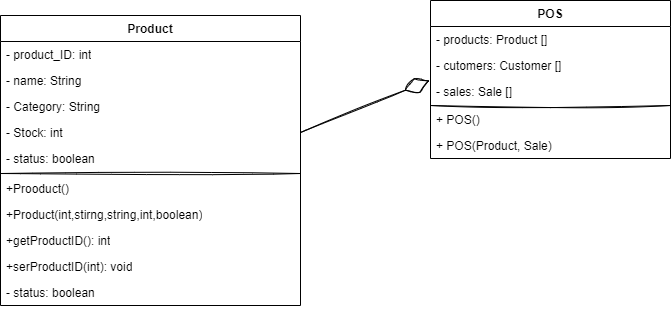

The diagram above was exported from draw.io. Its source (the exported page's mxGraphModel, read from the mxfile embedded in the PNG):
<mxGraphModel dx="1244" dy="520" grid="1" gridSize="10" guides="1" tooltips="1" connect="1" arrows="1" fold="1" page="1" pageScale="1" pageWidth="827" pageHeight="1169" math="0" shadow="0">
  <root>
    <mxCell id="WIyWlLk6GJQsqaUBKTNV-0" />
    <mxCell id="WIyWlLk6GJQsqaUBKTNV-1" parent="WIyWlLk6GJQsqaUBKTNV-0" />
    <mxCell id="lYa8iwD5UTrER8lO8zfy-1" value="Product" style="swimlane;fontStyle=1;align=center;verticalAlign=top;childLayout=stackLayout;horizontal=1;startSize=26;horizontalStack=0;resizeParent=1;resizeParentMax=0;resizeLast=0;collapsible=1;marginBottom=0;whiteSpace=wrap;html=1;" vertex="1" parent="WIyWlLk6GJQsqaUBKTNV-1">
      <mxGeometry x="60" y="295" width="300" height="290" as="geometry" />
    </mxCell>
    <mxCell id="lYa8iwD5UTrER8lO8zfy-2" value="- product_ID: int" style="text;strokeColor=none;fillColor=none;align=left;verticalAlign=top;spacingLeft=4;spacingRight=4;overflow=hidden;rotatable=0;points=[[0,0.5],[1,0.5]];portConstraint=eastwest;whiteSpace=wrap;html=1;" vertex="1" parent="lYa8iwD5UTrER8lO8zfy-1">
      <mxGeometry y="26" width="300" height="26" as="geometry" />
    </mxCell>
    <mxCell id="lYa8iwD5UTrER8lO8zfy-4" value="- name: String" style="text;strokeColor=none;fillColor=none;align=left;verticalAlign=top;spacingLeft=4;spacingRight=4;overflow=hidden;rotatable=0;points=[[0,0.5],[1,0.5]];portConstraint=eastwest;whiteSpace=wrap;html=1;" vertex="1" parent="lYa8iwD5UTrER8lO8zfy-1">
      <mxGeometry y="52" width="300" height="26" as="geometry" />
    </mxCell>
    <mxCell id="lYa8iwD5UTrER8lO8zfy-5" value="- Category: String" style="text;strokeColor=none;fillColor=none;align=left;verticalAlign=top;spacingLeft=4;spacingRight=4;overflow=hidden;rotatable=0;points=[[0,0.5],[1,0.5]];portConstraint=eastwest;whiteSpace=wrap;html=1;" vertex="1" parent="lYa8iwD5UTrER8lO8zfy-1">
      <mxGeometry y="78" width="300" height="26" as="geometry" />
    </mxCell>
    <mxCell id="lYa8iwD5UTrER8lO8zfy-6" value="- Stock: int" style="text;strokeColor=none;fillColor=none;align=left;verticalAlign=top;spacingLeft=4;spacingRight=4;overflow=hidden;rotatable=0;points=[[0,0.5],[1,0.5]];portConstraint=eastwest;whiteSpace=wrap;html=1;" vertex="1" parent="lYa8iwD5UTrER8lO8zfy-1">
      <mxGeometry y="104" width="300" height="26" as="geometry" />
    </mxCell>
    <mxCell id="lYa8iwD5UTrER8lO8zfy-7" value="- status: boolean" style="text;strokeColor=none;fillColor=none;align=left;verticalAlign=top;spacingLeft=4;spacingRight=4;overflow=hidden;rotatable=0;points=[[0,0.5],[1,0.5]];portConstraint=eastwest;whiteSpace=wrap;html=1;" vertex="1" parent="lYa8iwD5UTrER8lO8zfy-1">
      <mxGeometry y="130" width="300" height="26" as="geometry" />
    </mxCell>
    <mxCell id="lYa8iwD5UTrER8lO8zfy-22" value="" style="line;strokeWidth=1;fillColor=none;align=left;verticalAlign=middle;spacingTop=-1;spacingLeft=3;spacingRight=3;rotatable=0;labelPosition=right;points=[];portConstraint=eastwest;strokeColor=inherit;sketch=1;hachureGap=4;jiggle=2;curveFitting=1;fontFamily=Architects Daughter;fontSource=https%3A%2F%2Ffonts.googleapis.com%2Fcss%3Ffamily%3DArchitects%2BDaughter;" vertex="1" parent="lYa8iwD5UTrER8lO8zfy-1">
      <mxGeometry y="156" width="300" height="4" as="geometry" />
    </mxCell>
    <mxCell id="lYa8iwD5UTrER8lO8zfy-14" value="+Prooduct()" style="text;strokeColor=none;fillColor=none;align=left;verticalAlign=top;spacingLeft=4;spacingRight=4;overflow=hidden;rotatable=0;points=[[0,0.5],[1,0.5]];portConstraint=eastwest;whiteSpace=wrap;html=1;" vertex="1" parent="lYa8iwD5UTrER8lO8zfy-1">
      <mxGeometry y="160" width="300" height="26" as="geometry" />
    </mxCell>
    <mxCell id="lYa8iwD5UTrER8lO8zfy-15" value="+Product(int,stirng,string,int,boolean)" style="text;strokeColor=none;fillColor=none;align=left;verticalAlign=top;spacingLeft=4;spacingRight=4;overflow=hidden;rotatable=0;points=[[0,0.5],[1,0.5]];portConstraint=eastwest;whiteSpace=wrap;html=1;" vertex="1" parent="lYa8iwD5UTrER8lO8zfy-1">
      <mxGeometry y="186" width="300" height="26" as="geometry" />
    </mxCell>
    <mxCell id="lYa8iwD5UTrER8lO8zfy-16" value="+getProductID(): int" style="text;strokeColor=none;fillColor=none;align=left;verticalAlign=top;spacingLeft=4;spacingRight=4;overflow=hidden;rotatable=0;points=[[0,0.5],[1,0.5]];portConstraint=eastwest;whiteSpace=wrap;html=1;" vertex="1" parent="lYa8iwD5UTrER8lO8zfy-1">
      <mxGeometry y="212" width="300" height="26" as="geometry" />
    </mxCell>
    <mxCell id="lYa8iwD5UTrER8lO8zfy-17" value="+serProductID(int): void" style="text;strokeColor=none;fillColor=none;align=left;verticalAlign=top;spacingLeft=4;spacingRight=4;overflow=hidden;rotatable=0;points=[[0,0.5],[1,0.5]];portConstraint=eastwest;whiteSpace=wrap;html=1;" vertex="1" parent="lYa8iwD5UTrER8lO8zfy-1">
      <mxGeometry y="238" width="300" height="26" as="geometry" />
    </mxCell>
    <mxCell id="lYa8iwD5UTrER8lO8zfy-23" value="- status: boolean" style="text;strokeColor=none;fillColor=none;align=left;verticalAlign=top;spacingLeft=4;spacingRight=4;overflow=hidden;rotatable=0;points=[[0,0.5],[1,0.5]];portConstraint=eastwest;whiteSpace=wrap;html=1;" vertex="1" parent="lYa8iwD5UTrER8lO8zfy-1">
      <mxGeometry y="264" width="300" height="26" as="geometry" />
    </mxCell>
    <mxCell id="lYa8iwD5UTrER8lO8zfy-8" value="POS" style="swimlane;fontStyle=1;align=center;verticalAlign=top;childLayout=stackLayout;horizontal=1;startSize=26;horizontalStack=0;resizeParent=1;resizeParentMax=0;resizeLast=0;collapsible=1;marginBottom=0;whiteSpace=wrap;html=1;" vertex="1" parent="WIyWlLk6GJQsqaUBKTNV-1">
      <mxGeometry x="490" y="280" width="240" height="158" as="geometry" />
    </mxCell>
    <mxCell id="lYa8iwD5UTrER8lO8zfy-9" value="- products: Product []" style="text;strokeColor=none;fillColor=none;align=left;verticalAlign=top;spacingLeft=4;spacingRight=4;overflow=hidden;rotatable=0;points=[[0,0.5],[1,0.5]];portConstraint=eastwest;whiteSpace=wrap;html=1;" vertex="1" parent="lYa8iwD5UTrER8lO8zfy-8">
      <mxGeometry y="26" width="240" height="26" as="geometry" />
    </mxCell>
    <mxCell id="lYa8iwD5UTrER8lO8zfy-31" value="- cutomers: Customer []" style="text;strokeColor=none;fillColor=none;align=left;verticalAlign=top;spacingLeft=4;spacingRight=4;overflow=hidden;rotatable=0;points=[[0,0.5],[1,0.5]];portConstraint=eastwest;whiteSpace=wrap;html=1;" vertex="1" parent="lYa8iwD5UTrER8lO8zfy-8">
      <mxGeometry y="52" width="240" height="26" as="geometry" />
    </mxCell>
    <mxCell id="lYa8iwD5UTrER8lO8zfy-10" value="- sales: Sale []" style="text;strokeColor=none;fillColor=none;align=left;verticalAlign=top;spacingLeft=4;spacingRight=4;overflow=hidden;rotatable=0;points=[[0,0.5],[1,0.5]];portConstraint=eastwest;whiteSpace=wrap;html=1;" vertex="1" parent="lYa8iwD5UTrER8lO8zfy-8">
      <mxGeometry y="78" width="240" height="26" as="geometry" />
    </mxCell>
    <mxCell id="lYa8iwD5UTrER8lO8zfy-24" value="" style="line;strokeWidth=1;fillColor=none;align=left;verticalAlign=middle;spacingTop=-1;spacingLeft=3;spacingRight=3;rotatable=0;labelPosition=right;points=[];portConstraint=eastwest;strokeColor=inherit;sketch=1;hachureGap=4;jiggle=2;curveFitting=1;fontFamily=Architects Daughter;fontSource=https%3A%2F%2Ffonts.googleapis.com%2Fcss%3Ffamily%3DArchitects%2BDaughter;" vertex="1" parent="lYa8iwD5UTrER8lO8zfy-8">
      <mxGeometry y="104" width="240" height="2" as="geometry" />
    </mxCell>
    <mxCell id="lYa8iwD5UTrER8lO8zfy-11" value="+ POS()" style="text;strokeColor=none;fillColor=none;align=left;verticalAlign=top;spacingLeft=4;spacingRight=4;overflow=hidden;rotatable=0;points=[[0,0.5],[1,0.5]];portConstraint=eastwest;whiteSpace=wrap;html=1;" vertex="1" parent="lYa8iwD5UTrER8lO8zfy-8">
      <mxGeometry y="106" width="240" height="26" as="geometry" />
    </mxCell>
    <mxCell id="lYa8iwD5UTrER8lO8zfy-12" value="+ POS(Product, Sale)" style="text;strokeColor=none;fillColor=none;align=left;verticalAlign=top;spacingLeft=4;spacingRight=4;overflow=hidden;rotatable=0;points=[[0,0.5],[1,0.5]];portConstraint=eastwest;whiteSpace=wrap;html=1;" vertex="1" parent="lYa8iwD5UTrER8lO8zfy-8">
      <mxGeometry y="132" width="240" height="26" as="geometry" />
    </mxCell>
    <mxCell id="lYa8iwD5UTrER8lO8zfy-37" value="" style="endArrow=diamondThin;endFill=0;endSize=24;html=1;rounded=0;sketch=1;hachureGap=4;jiggle=2;curveFitting=1;fontFamily=Architects Daughter;fontSource=https%3A%2F%2Ffonts.googleapis.com%2Fcss%3Ffamily%3DArchitects%2BDaughter;exitX=1;exitY=0.5;exitDx=0;exitDy=0;entryX=-0.004;entryY=0.077;entryDx=0;entryDy=0;entryPerimeter=0;" edge="1" parent="WIyWlLk6GJQsqaUBKTNV-1" source="lYa8iwD5UTrER8lO8zfy-6" target="lYa8iwD5UTrER8lO8zfy-10">
      <mxGeometry width="160" relative="1" as="geometry">
        <mxPoint x="430" y="200" as="sourcePoint" />
        <mxPoint x="380" y="170" as="targetPoint" />
        <Array as="points" />
      </mxGeometry>
    </mxCell>
  </root>
</mxGraphModel>